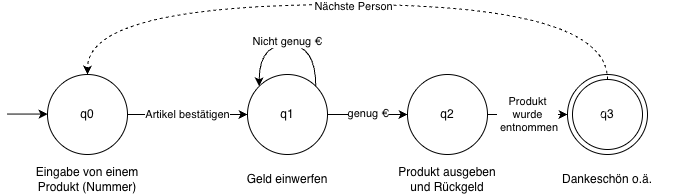

The diagram above was exported from draw.io. Its source (the exported page's mxGraphModel, read from the mxfile embedded in the PNG):
<mxGraphModel dx="717" dy="500" grid="1" gridSize="10" guides="1" tooltips="1" connect="1" arrows="1" fold="1" page="1" pageScale="1" pageWidth="827" pageHeight="1169" background="none" math="0" shadow="0">
  <root>
    <mxCell id="0" />
    <mxCell id="1" parent="0" />
    <mxCell id="b2bod4mSWa2_7_viZ6c8-9" edge="1" parent="1" source="b2bod4mSWa2_7_viZ6c8-1" style="edgeStyle=orthogonalEdgeStyle;rounded=0;orthogonalLoop=1;jettySize=auto;html=1;" target="b2bod4mSWa2_7_viZ6c8-5">
      <mxGeometry relative="1" as="geometry" />
    </mxCell>
    <mxCell id="b2bod4mSWa2_7_viZ6c8-10" connectable="0" parent="b2bod4mSWa2_7_viZ6c8-9" style="edgeLabel;html=1;align=center;verticalAlign=middle;resizable=0;points=[];" value="Artikel bestätigen" vertex="1">
      <mxGeometry relative="1" x="-0.1004" y="3" as="geometry">
        <mxPoint x="6" y="3" as="offset" />
      </mxGeometry>
    </mxCell>
    <mxCell id="b2bod4mSWa2_7_viZ6c8-1" parent="1" style="ellipse;whiteSpace=wrap;html=1;perimeterSpacing=0;" value="q0" vertex="1">
      <mxGeometry height="80" width="80" x="160" y="120" as="geometry" />
    </mxCell>
    <mxCell id="b2bod4mSWa2_7_viZ6c8-2" parent="1" style="text;html=1;whiteSpace=wrap;strokeColor=none;fillColor=none;align=center;verticalAlign=middle;rounded=0;" value="Eingabe von einem Produkt (Nummer)" vertex="1">
      <mxGeometry height="30" width="130" x="135" y="210" as="geometry" />
    </mxCell>
    <mxCell id="b2bod4mSWa2_7_viZ6c8-3" edge="1" parent="1" style="endArrow=classic;startArrow=none;html=1;rounded=0;startFill=0;" value="">
      <mxGeometry height="50" relative="1" width="50" as="geometry">
        <mxPoint x="120" y="159.57" as="sourcePoint" />
        <mxPoint x="160" y="159.57" as="targetPoint" />
      </mxGeometry>
    </mxCell>
    <mxCell id="b2bod4mSWa2_7_viZ6c8-4" parent="1" style="text;html=1;whiteSpace=wrap;strokeColor=none;fillColor=none;align=center;verticalAlign=middle;rounded=0;" value="Geld einwerfen" vertex="1">
      <mxGeometry height="30" width="130" x="335" y="210" as="geometry" />
    </mxCell>
    <mxCell id="b2bod4mSWa2_7_viZ6c8-13" edge="1" parent="1" source="b2bod4mSWa2_7_viZ6c8-5" style="edgeStyle=orthogonalEdgeStyle;rounded=0;orthogonalLoop=1;jettySize=auto;html=1;" target="b2bod4mSWa2_7_viZ6c8-12">
      <mxGeometry relative="1" as="geometry" />
    </mxCell>
    <mxCell id="b2bod4mSWa2_7_viZ6c8-14" connectable="0" parent="b2bod4mSWa2_7_viZ6c8-13" style="edgeLabel;html=1;align=center;verticalAlign=middle;resizable=0;points=[];" value="genug €" vertex="1">
      <mxGeometry relative="1" x="0.0109" y="1" as="geometry">
        <mxPoint as="offset" />
      </mxGeometry>
    </mxCell>
    <mxCell id="b2bod4mSWa2_7_viZ6c8-5" parent="1" style="ellipse;whiteSpace=wrap;html=1;" value="q1" vertex="1">
      <mxGeometry height="80" width="80" x="360" y="120" as="geometry" />
    </mxCell>
    <mxCell id="b2bod4mSWa2_7_viZ6c8-7" edge="1" parent="1" source="b2bod4mSWa2_7_viZ6c8-5" style="edgeStyle=orthogonalEdgeStyle;rounded=0;orthogonalLoop=1;jettySize=auto;html=1;exitX=1;exitY=0;exitDx=0;exitDy=0;entryX=0;entryY=0;entryDx=0;entryDy=0;curved=1;" target="b2bod4mSWa2_7_viZ6c8-5">
      <mxGeometry relative="1" as="geometry">
        <Array as="points">
          <mxPoint x="428" y="90" />
          <mxPoint x="372" y="90" />
        </Array>
      </mxGeometry>
    </mxCell>
    <mxCell id="b2bod4mSWa2_7_viZ6c8-8" connectable="0" parent="b2bod4mSWa2_7_viZ6c8-7" style="edgeLabel;html=1;align=center;verticalAlign=middle;resizable=0;points=[];" value="Nicht genug €" vertex="1">
      <mxGeometry relative="1" x="0.0014" y="-3" as="geometry">
        <mxPoint as="offset" />
      </mxGeometry>
    </mxCell>
    <mxCell id="b2bod4mSWa2_7_viZ6c8-17" edge="1" parent="1" source="b2bod4mSWa2_7_viZ6c8-12" style="edgeStyle=orthogonalEdgeStyle;rounded=0;orthogonalLoop=1;jettySize=auto;html=1;" target="b2bod4mSWa2_7_viZ6c8-16">
      <mxGeometry relative="1" as="geometry" />
    </mxCell>
    <mxCell id="b2bod4mSWa2_7_viZ6c8-18" connectable="0" parent="b2bod4mSWa2_7_viZ6c8-17" style="edgeLabel;html=1;align=center;verticalAlign=middle;resizable=0;points=[];" value="Produkt &lt;br&gt;wurde&lt;br&gt;&amp;nbsp;entnommen" vertex="1">
      <mxGeometry relative="1" x="-0.016" y="2" as="geometry">
        <mxPoint y="2" as="offset" />
      </mxGeometry>
    </mxCell>
    <mxCell id="b2bod4mSWa2_7_viZ6c8-12" parent="1" style="ellipse;whiteSpace=wrap;html=1;" value="q2" vertex="1">
      <mxGeometry height="80" width="80" x="520" y="120" as="geometry" />
    </mxCell>
    <mxCell id="b2bod4mSWa2_7_viZ6c8-15" parent="1" style="text;html=1;whiteSpace=wrap;strokeColor=none;fillColor=none;align=center;verticalAlign=middle;rounded=0;" value="Produkt ausgeben&lt;div&gt;und Rückgeld&lt;/div&gt;" vertex="1">
      <mxGeometry height="30" width="130" x="495" y="210" as="geometry" />
    </mxCell>
    <mxCell id="b2bod4mSWa2_7_viZ6c8-16" parent="1" style="ellipse;whiteSpace=wrap;html=1;fillStyle=auto;" value="q3" vertex="1">
      <mxGeometry height="80" width="80" x="680" y="120" as="geometry" />
    </mxCell>
    <mxCell id="b2bod4mSWa2_7_viZ6c8-19" parent="1" style="text;html=1;whiteSpace=wrap;strokeColor=none;fillColor=none;align=center;verticalAlign=middle;rounded=0;" value="Dankeschön o.ä." vertex="1">
      <mxGeometry height="30" width="130" x="655" y="210" as="geometry" />
    </mxCell>
    <mxCell id="b2bod4mSWa2_7_viZ6c8-21" edge="1" parent="1" source="b2bod4mSWa2_7_viZ6c8-20" style="edgeStyle=orthogonalEdgeStyle;rounded=0;orthogonalLoop=1;jettySize=auto;html=1;curved=1;dashed=1;" target="b2bod4mSWa2_7_viZ6c8-1">
      <mxGeometry relative="1" as="geometry">
        <Array as="points">
          <mxPoint x="720" y="50" />
          <mxPoint x="200" y="50" />
        </Array>
      </mxGeometry>
    </mxCell>
    <mxCell id="b2bod4mSWa2_7_viZ6c8-22" connectable="0" parent="b2bod4mSWa2_7_viZ6c8-21" style="edgeLabel;html=1;align=center;verticalAlign=middle;resizable=0;points=[];" value="Nächste Person" vertex="1">
      <mxGeometry relative="1" x="0.0055" y="2" as="geometry">
        <mxPoint x="4" as="offset" />
      </mxGeometry>
    </mxCell>
    <mxCell id="b2bod4mSWa2_7_viZ6c8-20" parent="1" style="ellipse;whiteSpace=wrap;html=1;fillStyle=hatch;" value="" vertex="1">
      <mxGeometry height="70" width="70" x="685" y="125" as="geometry" />
    </mxCell>
  </root>
</mxGraphModel>